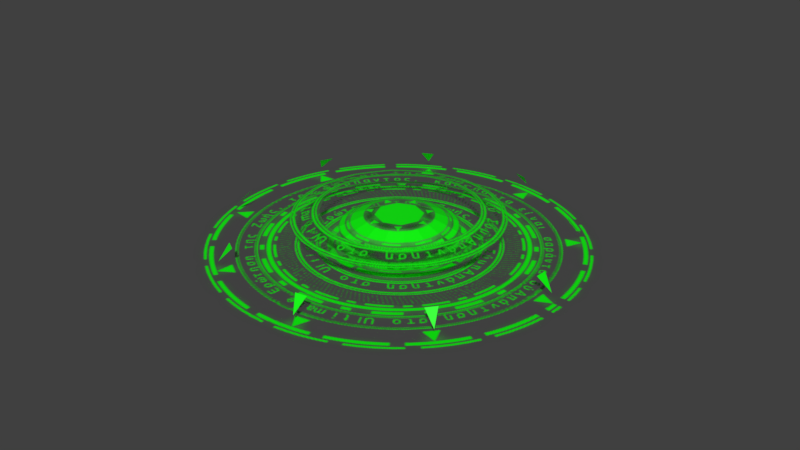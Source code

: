 # Source: green-magic-ring.blend  (saved by Blender 2.91.10; exported with 4.5.12 LTS)
import bpy
from mathutils import Matrix  # noqa: F401  (used for matrix-valued properties, if any)

bpy.ops.wm.read_factory_settings(use_empty=True)
scene = bpy.context.scene
scene.name = 'Scene'

# ---- collections
col_collection_1 = bpy.data.collections.new('Collection 1'); scene.collection.children.link(col_collection_1)

# ---- images (referenced by path relative to the original .blend; pixels are not part of the script)
import os
ASSET_DIR = os.environ.get("B2B_ASSET_DIR", "")  # directory of the original .blend (textures are referenced by path, not embedded)
HERE = os.path.dirname(os.path.abspath(__file__))  # packed textures are extracted next to this script under _unpacked/

def load_image(name, relpath, width, height, colorspace="sRGB"):
    """Load a texture the original file referenced (path relative to the .blend, or extracted next to this script)."""
    p = next((c for c in (os.path.join(HERE, relpath), os.path.join(ASSET_DIR, relpath)) if relpath and os.path.exists(c)), "")
    if p:
        img = bpy.data.images.load(p, check_existing=True)
        img.name = name
    else:  # same state as the original file: an image datablock whose file is absent (Cycles renders it pink)
        img = bpy.data.images.new(name, width, height)
        img.source = "FILE"
        img.filepath = "//" + (relpath or name)
    img.colorspace_settings.name = colorspace
    return img
img_green_png_001 = load_image('green.png.001', '_unpacked/green.b49ff00b.png', 400, 400, 'sRGB')

# ---- materials (node trees are filled in below, after node groups)
mat_material_001 = bpy.data.materials.new('Material.001')
mat_material_001.surface_render_method = 'BLENDED'
mat_material_001.blend_method = 'BLEND'
mat_material_001.alpha_threshold = 0.0
mat_material_001.roughness = 0.5

# ---- material node trees
mat_material_001.use_nodes = True; mat_material_001.node_tree.nodes.clear()
_N = mat_material_001.node_tree.nodes; _L = mat_material_001.node_tree.links
n0 = _N.new('ShaderNodeOutputMaterial'); n0.name = 'Material Output'; n0.location = (333, 300)
n1 = _N.new('ShaderNodeBsdfPrincipled'); n1.name = 'Principled BSDF'; n1.location = (113, 243)
n1.distribution = 'GGX'
n1.subsurface_method = 'BURLEY'
n1.inputs[3].default_value = 1.45
n1.inputs[27].default_value = (0.0, 0.0, 0.0, 1.0)
n1.inputs[28].default_value = 1.0
n2 = _N.new('ShaderNodeTexImage'); n2.name = 'Image Texture'; n2.location = (-177, 213)
n2.image = img_green_png_001
n3 = _N.new('ShaderNodeTexImage'); n3.name = 'Image Texture.001'; n3.location = (-177, -327)
n3.image = img_green_png_001
_L.new(n1.outputs[0], n0.inputs[0])
_L.new(n2.outputs[0], n1.inputs[0])
_L.new(n3.outputs[1], n1.inputs[4])
n0.is_active_output = True

# ---- world
world_world = bpy.data.worlds.new('World'); scene.world = world_world
world_world.color = (0.05088, 0.05088, 0.05088)
world_world.use_sun_shadow = False
world_world.sun_shadow_jitter_overblur = 0.0
world_world.cycles.sampling_method = 'MANUAL'

# ---- meshes
me_plane_001 = bpy.data.meshes.new('Plane.001')
me_plane_001.from_pydata([(-1.323, -1.323, 0.01085), (1.323, -1.323, 0.01085), (-1.323, 1.323, 0.01085), (1.323, 1.323, 0.01085), (-0.9511, -0.3273, 0.06772), (-0.9326, 0.3577, 0.06772), (-0.8897, -0.2548, 0.15), (-0.8657, -0.3387, 0.15), (-0.8412, 0.3713, 0.15), (-0.8775, 0.2946, 0.15), (-0.4831, 0.8585, 0.06772), (-0.4082, 0.8164, 0.15), (-0.4786, 0.7808, 0.15), (0.1869, 0.967, 0.06772), (0.2138, 0.889, 0.15), (0.1405, 0.9045, 0.15), (0.7707, 0.6233, 0.06772), (0.7391, 0.5514, 0.15), (0.693, 0.6039, 0.15), (0.997, -0.01766, 0.06772), (0.9246, -0.04806, 0.15), (0.9273, 0.02182, 0.15), (0.7571, -0.6566, 0.06772), (0.6806, -0.6384, 0.15), (0.7241, -0.5836, 0.15), (0.1587, -0.9931, 0.06772), (0.1138, -0.9286, 0.15), (0.1827, -0.9167, 0.15), (-0.5195, -0.8617, 0.06772), (-0.5118, -0.7835, 0.15), (-0.4517, -0.8192, 0.15), (1.924e-08, 0.6083, 0.1763), (-0.2328, 0.562, 0.1763), (-0.4302, 0.4302, 0.1763), (-0.562, 0.2328, 0.1763), (-0.6083, -2.287e-08, 0.1763), (-0.562, -0.2328, 0.1763), (-0.4302, -0.4302, 0.1763), (-0.2328, -0.562, 0.1763), (-7.261e-08, -0.6083, 0.1763), (0.2328, -0.562, 0.1763), (0.4302, -0.4302, 0.1763), (0.562, -0.2328, 0.1763), (0.6083, 1.097e-08, 0.1763), (0.562, 0.2328, 0.1763), (0.4302, 0.4302, 0.1763), (0.2328, 0.562, 0.1763), (-0.169, 0.408, 0.2149), (4.204e-08, 0.4416, 0.2149), (-0.3122, 0.3122, 0.2149), (-0.408, 0.169, 0.2149), (-0.4416, -2.287e-08, 0.2149), (-0.408, -0.169, 0.2149), (-0.3122, -0.3122, 0.2149), (-0.169, -0.408, 0.2149), (-4.728e-08, -0.4416, 0.2149), (0.169, -0.408, 0.2149), (0.3122, -0.3122, 0.2149), (0.408, -0.169, 0.2149), (0.4416, 8.439e-09, 0.2149), (0.408, 0.169, 0.2149), (0.3122, 0.3122, 0.2149), (0.169, 0.408, 0.2149), (2.055e-09, 0.3434, 0.1147), (-0.1314, 0.3173, 0.1147), (-0.2428, 0.2428, 0.1147), (-0.3173, 0.1314, 0.1147), (-0.3434, -1.601e-08, 0.1147), (-0.3173, -0.1314, 0.1147), (-0.2428, -0.2428, 0.1147), (-0.1314, -0.3173, 0.1147), (-4.98e-08, -0.3434, 0.1147), (0.1314, -0.3173, 0.1147), (0.2428, -0.2428, 0.1147), (0.3173, -0.1314, 0.1147), (0.3434, 3.094e-09, 0.1147), (0.3173, 0.1314, 0.1147), (0.2428, 0.2428, 0.1147), (0.1314, 0.3173, 0.1147), (-0.07201, 0.1739, 0.1824), (1.62e-08, 0.1882, 0.1824), (-0.1331, 0.1331, 0.1824), (-0.1739, 0.07201, 0.1824), (-0.1882, -1.601e-08, 0.1824), (-0.1739, -0.07201, 0.1824), (-0.1331, -0.1331, 0.1824), (-0.07201, -0.1739, 0.1824), (-3.211e-08, -0.1882, 0.1824), (0.07201, -0.1739, 0.1824), (0.1331, -0.1331, 0.1824), (0.1739, -0.07201, 0.1824), (0.1882, 6.631e-09, 0.1824), (0.1739, 0.07201, 0.1824), (0.1331, 0.1331, 0.1824), (0.07201, 0.1739, 0.1824)], [], [(0, 1, 3, 2), (6, 7, 4), (8, 9, 5), (11, 12, 10), (14, 15, 13), (17, 18, 16), (20, 21, 19), (23, 24, 22), (26, 27, 25), (29, 30, 28), (47, 48, 31, 32), (49, 47, 32, 33), (50, 49, 33, 34), (51, 50, 34, 35), (52, 51, 35, 36), (53, 52, 36, 37), (54, 53, 37, 38), (55, 54, 38, 39), (56, 55, 39, 40), (57, 56, 40, 41), (58, 57, 41, 42), (59, 58, 42, 43), (60, 59, 43, 44), (61, 60, 44, 45), (62, 61, 45, 46), (48, 62, 46, 31), (79, 81, 82, 83, 84, 85, 86, 87, 88, 89, 90, 91, 92, 93, 94, 80), (79, 80, 63, 64), (81, 79, 64, 65), (82, 81, 65, 66), (83, 82, 66, 67), (84, 83, 67, 68), (85, 84, 68, 69), (86, 85, 69, 70), (87, 86, 70, 71), (88, 87, 71, 72), (89, 88, 72, 73), (90, 89, 73, 74), (91, 90, 74, 75), (92, 91, 75, 76), (93, 92, 76, 77), (94, 93, 77, 78), (80, 94, 78, 63)])
_uv = me_plane_001.uv_layers.new(name='UVMap')
_uv.uv.foreach_set('vector', [0.0, 0.0, 1.0, 0.0, 1.0, 1.0, 0.0, 1.0, 0.1632, 0.4034, 0.1723, 0.3716, 0.1399, 0.3759, 0.1816, 0.6408, 0.1678, 0.6117, 0.1469, 0.6356, 0.3458, 0.8095, 0.3191, 0.796, 0.3174, 0.8255, 0.5816, 0.837, 0.5538, 0.8429, 0.5714, 0.8666, 0.7808, 0.709, 0.7633, 0.729, 0.7927, 0.7363, 0.8511, 0.4818, 0.8521, 0.5083, 0.8785, 0.4933, 0.7586, 0.2579, 0.7751, 0.2787, 0.7876, 0.251, 0.5437, 0.1479, 0.5698, 0.1524, 0.5607, 0.1235, 0.3065, 0.2029, 0.3293, 0.1894, 0.3035, 0.1733, 0.4384, 0.6522, 0.5007, 0.6646, 0.5007, 0.726, 0.4148, 0.709, 0.3855, 0.6169, 0.4384, 0.6522, 0.4148, 0.709, 0.3421, 0.6603, 0.3502, 0.564, 0.3855, 0.6169, 0.3421, 0.6603, 0.2934, 0.5876, 0.3378, 0.5017, 0.3502, 0.564, 0.2934, 0.5876, 0.2764, 0.5017, 0.3502, 0.4394, 0.3378, 0.5017, 0.2764, 0.5017, 0.2934, 0.4159, 0.3855, 0.3866, 0.3502, 0.4394, 0.2934, 0.4159, 0.3421, 0.3431, 0.4384, 0.3513, 0.3855, 0.3866, 0.3421, 0.3431, 0.4148, 0.2945, 0.5007, 0.3389, 0.4384, 0.3513, 0.4148, 0.2945, 0.5007, 0.2774, 0.563, 0.3513, 0.5007, 0.3389, 0.5007, 0.2774, 0.5865, 0.2945, 0.6158, 0.3866, 0.563, 0.3513, 0.5865, 0.2945, 0.6593, 0.3431, 0.6511, 0.4394, 0.6158, 0.3866, 0.6593, 0.3431, 0.7079, 0.4159, 0.6635, 0.5017, 0.6511, 0.4394, 0.7079, 0.4159, 0.725, 0.5017, 0.6511, 0.564, 0.6635, 0.5017, 0.725, 0.5017, 0.7079, 0.5876, 0.6158, 0.6169, 0.6511, 0.564, 0.7079, 0.5876, 0.6593, 0.6603, 0.563, 0.6522, 0.6158, 0.6169, 0.6593, 0.6603, 0.5865, 0.709, 0.5007, 0.6646, 0.563, 0.6522, 0.5865, 0.709, 0.5007, 0.726, 0.4674, 0.582, 0.4392, 0.5632, 0.4204, 0.535, 0.4138, 0.5017, 0.4204, 0.4685, 0.4392, 0.4403, 0.4674, 0.4215, 0.5007, 0.4148, 0.5339, 0.4215, 0.5621, 0.4403, 0.5809, 0.4685, 0.5876, 0.5017, 0.5809, 0.535, 0.5621, 0.5632, 0.5339, 0.582, 0.5007, 0.5886, 0.4674, 0.582, 0.5007, 0.5886, 0.5007, 0.6603, 0.44, 0.6482, 0.4392, 0.5632, 0.4674, 0.582, 0.44, 0.6482, 0.3885, 0.6139, 0.4204, 0.535, 0.4392, 0.5632, 0.3885, 0.6139, 0.3542, 0.5624, 0.4138, 0.5017, 0.4204, 0.535, 0.3542, 0.5624, 0.3421, 0.5017, 0.4204, 0.4685, 0.4138, 0.5017, 0.3421, 0.5017, 0.3542, 0.4411, 0.4392, 0.4403, 0.4204, 0.4685, 0.3542, 0.4411, 0.3885, 0.3896, 0.4674, 0.4215, 0.4392, 0.4403, 0.3885, 0.3896, 0.44, 0.3552, 0.5007, 0.4148, 0.4674, 0.4215, 0.44, 0.3552, 0.5007, 0.3432, 0.5339, 0.4215, 0.5007, 0.4148, 0.5007, 0.3432, 0.5613, 0.3552, 0.5621, 0.4403, 0.5339, 0.4215, 0.5613, 0.3552, 0.6128, 0.3896, 0.5809, 0.4685, 0.5621, 0.4403, 0.6128, 0.3896, 0.6472, 0.4411, 0.5876, 0.5017, 0.5809, 0.4685, 0.6472, 0.4411, 0.6592, 0.5017, 0.5809, 0.535, 0.5876, 0.5017, 0.6592, 0.5017, 0.6472, 0.5624, 0.5621, 0.5632, 0.5809, 0.535, 0.6472, 0.5624, 0.6128, 0.6139, 0.5339, 0.582, 0.5621, 0.5632, 0.6128, 0.6139, 0.5613, 0.6482, 0.5007, 0.5886, 0.5339, 0.582, 0.5613, 0.6482, 0.5007, 0.6603])
me_plane_001.materials.append(mat_material_001)
me_plane_001.use_remesh_preserve_volume = False
me_plane_001.use_remesh_preserve_attributes = False
me_plane_001.use_mirror_vertex_groups = False
me_plane_001.update()

# ---- objects
ob_plane = bpy.data.objects.new('Plane', me_plane_001)

# ---- transforms, parenting, visibility, modifiers, constraints
ob_plane.location = (0.0, 0.0, 0.0)
ob_plane.scale = (2.98, 2.98, 2.98)
ob_plane.lineart.crease_threshold = 0.0

# ---- collection membership
col_collection_1.objects.link(ob_plane)

# ---- scene / render settings (as saved in the file)
scene.frame_start = 1; scene.frame_end = 140; scene.frame_set(1)
scene.render.engine = 'CYCLES'
scene.render.resolution_percentage = 50
scene.render.dither_intensity = 0.0
scene.cycles.use_denoising = False
scene.cycles.samples = 128
scene.cycles.sampling_pattern = 'TABULATED_SOBOL'
scene.cycles.use_adaptive_sampling = False
scene.cycles.use_light_tree = False
scene.cycles.blur_glossy = 0.0
scene.cycles.sample_clamp_indirect = 0.0
scene.view_settings.view_transform = 'Standard'
bpy.context.view_layer.update()

# ---- added for rendering (the .blend has no active camera and no usable light): camera, sun
cam_auto = bpy.data.cameras.new('AutoCamera')
cam_auto.lens = 50.0
cam_auto.sensor_width = 36.0
cam_auto.clip_end = 1000.0
ob_auto_camera = bpy.data.objects.new('AutoCamera', cam_auto)
scene.collection.objects.link(ob_auto_camera)
ob_auto_camera.location = (10.3344, -12.4013, 8.60389)
ob_auto_camera.rotation_euler = (1.09748, -7.21219e-08, 0.694738)
scene.camera = ob_auto_camera
light_auto_sun = bpy.data.lights.new('AutoSun', 'SUN')
light_auto_sun.energy = 3.0
light_auto_sun.angle = 0.0523599
ob_auto_sun = bpy.data.objects.new('AutoSun', light_auto_sun)
scene.collection.objects.link(ob_auto_sun)
ob_auto_sun.rotation_euler = (0.872665, 0.174533, 0.523599)
bpy.context.view_layer.update()
